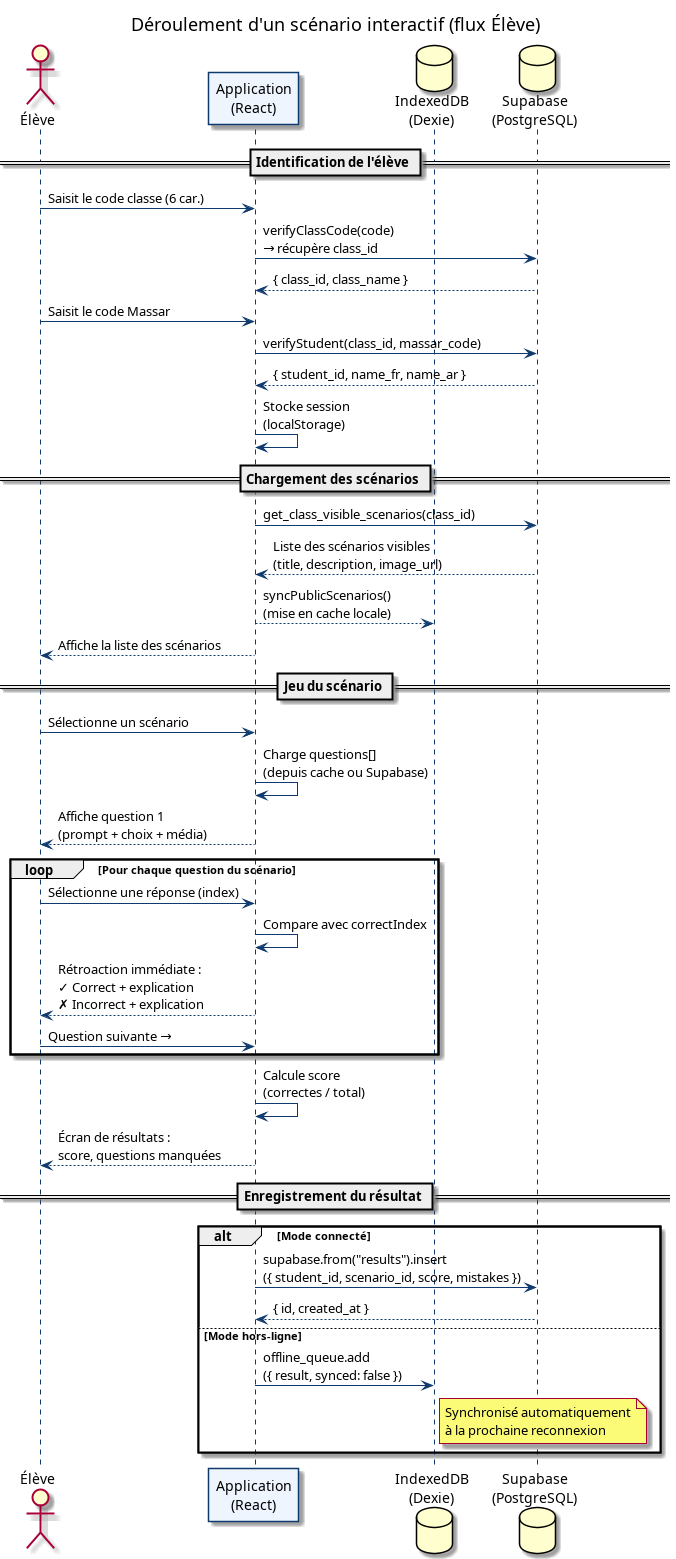

The diagram above was rendered by PlantUML. Its source (embedded in the PNG):
@startuml sequence_scenario
skinparam backgroundColor #FFFFFF
skinparam defaultFontName Arial
skinparam sequenceArrowColor #0F3A6E
skinparam sequenceLifeLineBackgroundColor #EEF5FF
skinparam sequenceLifeLineBorderColor #0F3A6E
skinparam sequenceParticipantBackgroundColor #EEF5FF
skinparam sequenceParticipantBorderColor #0F3A6E
skinparam sequenceNoteBackgroundColor #FFFDE7
skinparam sequenceNoteBorderColor #F9A825

title Déroulement d'un scénario interactif (flux Élève)

actor "Élève" as S
participant "Application\n(React)" as App
database "IndexedDB\n(Dexie)" as IDB
database "Supabase\n(PostgreSQL)" as DB

== Identification de l'élève ==
S -> App : Saisit le code classe (6 car.)
App -> DB : verifyClassCode(code)\n→ récupère class_id
DB --> App : { class_id, class_name }

S -> App : Saisit le code Massar
App -> DB : verifyStudent(class_id, massar_code)
DB --> App : { student_id, name_fr, name_ar }
App -> App : Stocke session\n(localStorage)

== Chargement des scénarios ==
App -> DB : get_class_visible_scenarios(class_id)
DB --> App : Liste des scénarios visibles\n(title, description, image_url)
App --> IDB : syncPublicScenarios()\n(mise en cache locale)
App --> S : Affiche la liste des scénarios

== Jeu du scénario ==
S -> App : Sélectionne un scénario
App -> App : Charge questions[]\n(depuis cache ou Supabase)
App --> S : Affiche question 1\n(prompt + choix + média)

loop Pour chaque question du scénario
  S -> App : Sélectionne une réponse (index)
  App -> App : Compare avec correctIndex
  App --> S : Rétroaction immédiate :\n✓ Correct + explication\n✗ Incorrect + explication
  S -> App : Question suivante →
end

App -> App : Calcule score\n(correctes / total)
App --> S : Écran de résultats :\nscore, questions manquées

== Enregistrement du résultat ==
alt Mode connecté
  App -> DB : supabase.from("results").insert\n({ student_id, scenario_id, score, mistakes })
  DB --> App : { id, created_at }
else Mode hors-ligne
  App -> IDB : offline_queue.add\n({ result, synced: false })
  note right of IDB : Synchronisé automatiquement\nà la prochaine reconnexion
end

@enduml